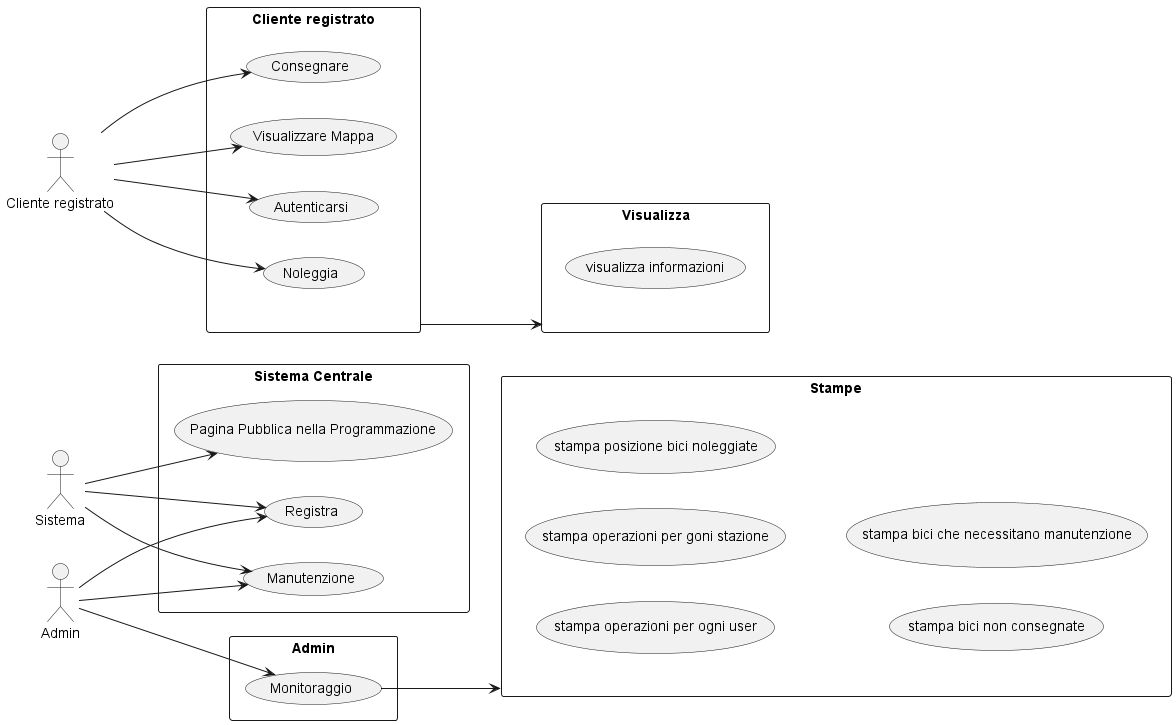

The diagram above was rendered by PlantUML. Its source (embedded in the PNG):
@startuml
left to right direction

actor "Cliente registrato" as C
actor Sistema as S
actor Admin as A
' actor Stampe as ST

rectangle "Cliente registrato" {
    C --> (Autenticarsi)
    C --> (Noleggia)
    C --> (Consegnare)
    C --> (Visualizzare Mappa)
}
rectangle Visualizza{
    (visualizza informazioni)
}
(Cliente registrato)-->(Visualizza)
' gestisce transazioni tra utente e sistema
rectangle "Sistema Centrale" {
    S --> (Pagina Pubblica nella Programmazione)
    S --> (Registra)
    S --> (Manutenzione)

}

rectangle "Admin" {
    A --> (Monitoraggio)
    A --> (Registra)
    A --> (Manutenzione)
}
rectangle "Stampe" {
    (stampa operazioni per ogni user)
    (stampa operazioni per goni stazione)
    (stampa posizione bici noleggiate)
    (stampa bici non consegnate)
    (stampa bici che necessitano manutenzione)
}
' (C) --> (Visualizzare Mappa) : <<include>>
(Monitoraggio) --> (Stampe)
@enduml